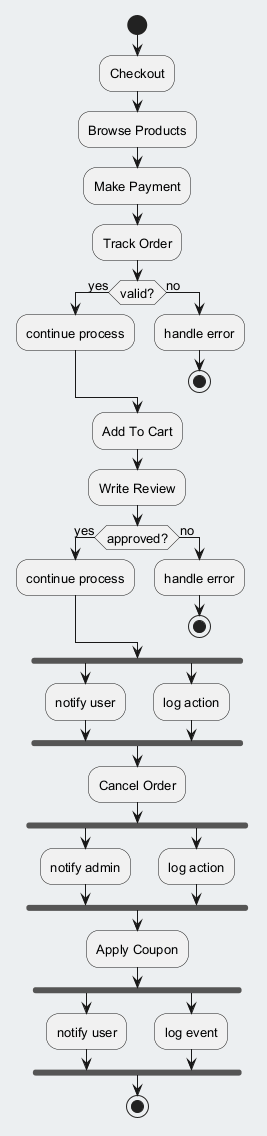

The diagram above was rendered by PlantUML. Its source (embedded in the PNG):
@startuml
skinparam backgroundColor #ECEFF1
skinparam classBackgroundColor #FFFFFF
skinparam classBorderColor #455A64
skinparam defaultFontSize 13
start
:Checkout;
:Browse Products;
:Make Payment;
:Track Order;
if (valid?) then (yes)
:continue process;
else (no)
:handle error;
stop
endif
:Add To Cart;
:Write Review;
if (approved?) then (yes)
:continue process;
else (no)
:handle error;
stop
endif
fork
:notify user;
fork again
:log action;
end fork
:Cancel Order;
fork
:notify admin;
fork again
:log action;
end fork
:Apply Coupon;
fork
:notify user;
fork again
:log event;
end fork
stop
@enduml